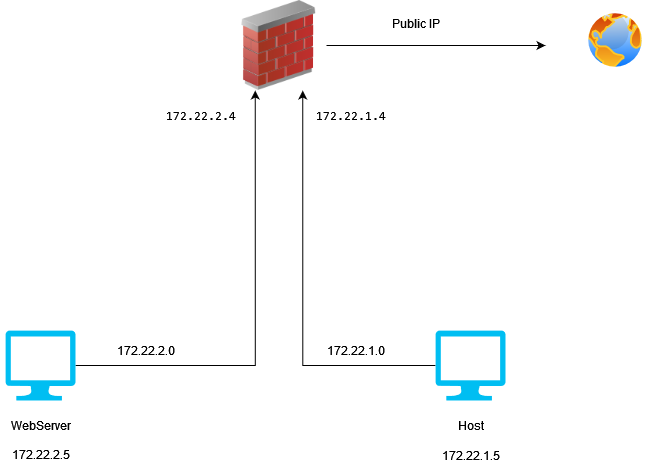

The diagram above was exported from draw.io. Its source (the exported page's mxGraphModel, read from the mxfile embedded in the PNG):
<mxGraphModel dx="2074" dy="1152" grid="1" gridSize="10" guides="1" tooltips="1" connect="1" arrows="1" fold="1" page="1" pageScale="1" pageWidth="827" pageHeight="1169" math="0" shadow="0">
  <root>
    <mxCell id="0" />
    <mxCell id="1" parent="0" />
    <mxCell id="BKGfNuMiBe5O55kJD1dk-4" style="edgeStyle=orthogonalEdgeStyle;rounded=0;orthogonalLoop=1;jettySize=auto;html=1;entryX=0.25;entryY=1;entryDx=0;entryDy=0;" parent="1" source="BKGfNuMiBe5O55kJD1dk-1" target="BKGfNuMiBe5O55kJD1dk-3" edge="1">
      <mxGeometry relative="1" as="geometry" />
    </mxCell>
    <mxCell id="BKGfNuMiBe5O55kJD1dk-1" value="" style="verticalLabelPosition=bottom;html=1;verticalAlign=top;align=center;strokeColor=none;fillColor=#00BEF2;shape=mxgraph.azure.computer;pointerEvents=1;" parent="1" vertex="1">
      <mxGeometry x="140" y="410" width="70" height="70" as="geometry" />
    </mxCell>
    <mxCell id="BKGfNuMiBe5O55kJD1dk-5" style="edgeStyle=orthogonalEdgeStyle;rounded=0;orthogonalLoop=1;jettySize=auto;html=1;entryX=0.75;entryY=1;entryDx=0;entryDy=0;" parent="1" source="BKGfNuMiBe5O55kJD1dk-2" target="BKGfNuMiBe5O55kJD1dk-3" edge="1">
      <mxGeometry relative="1" as="geometry" />
    </mxCell>
    <mxCell id="BKGfNuMiBe5O55kJD1dk-2" value="" style="verticalLabelPosition=bottom;html=1;verticalAlign=top;align=center;strokeColor=none;fillColor=#00BEF2;shape=mxgraph.azure.computer;pointerEvents=1;" parent="1" vertex="1">
      <mxGeometry x="570" y="410" width="70" height="70" as="geometry" />
    </mxCell>
    <mxCell id="5O5egpXTIKwofMG-FEZZ-2" style="edgeStyle=orthogonalEdgeStyle;rounded=0;orthogonalLoop=1;jettySize=auto;html=1;" edge="1" parent="1" source="BKGfNuMiBe5O55kJD1dk-3">
      <mxGeometry relative="1" as="geometry">
        <mxPoint x="680" y="125" as="targetPoint" />
      </mxGeometry>
    </mxCell>
    <mxCell id="BKGfNuMiBe5O55kJD1dk-3" value="" style="image;html=1;image=img/lib/clip_art/networking/Firewall_02_128x128.png" parent="1" vertex="1">
      <mxGeometry x="366" y="80" width="95" height="90" as="geometry" />
    </mxCell>
    <mxCell id="BKGfNuMiBe5O55kJD1dk-7" value="172.22.1.0" style="text;html=1;align=center;verticalAlign=middle;resizable=0;points=[];autosize=1;strokeColor=none;fillColor=none;" parent="1" vertex="1">
      <mxGeometry x="450" y="415" width="80" height="30" as="geometry" />
    </mxCell>
    <mxCell id="BKGfNuMiBe5O55kJD1dk-8" value="&lt;div&gt;WebServer&lt;/div&gt;&lt;div&gt;&lt;br/&gt;            &lt;div data-bind=&quot;text: value&quot; class=&quot;ext-overview-property-value&quot;&gt;172.22.2.5&lt;/div&gt;&lt;/div&gt;" style="text;html=1;align=center;verticalAlign=middle;resizable=0;points=[];autosize=1;strokeColor=none;fillColor=none;" parent="1" vertex="1">
      <mxGeometry x="135" y="490" width="80" height="60" as="geometry" />
    </mxCell>
    <mxCell id="BKGfNuMiBe5O55kJD1dk-9" value="Host" style="text;html=1;align=center;verticalAlign=middle;resizable=0;points=[];autosize=1;strokeColor=none;fillColor=none;" parent="1" vertex="1">
      <mxGeometry x="580" y="490" width="50" height="30" as="geometry" />
    </mxCell>
    <mxCell id="BKGfNuMiBe5O55kJD1dk-10" value="172.22.2.0" style="text;html=1;align=center;verticalAlign=middle;resizable=0;points=[];autosize=1;strokeColor=none;fillColor=none;" parent="1" vertex="1">
      <mxGeometry x="240" y="415" width="80" height="30" as="geometry" />
    </mxCell>
    <mxCell id="BKGfNuMiBe5O55kJD1dk-11" value="172.22.1.5" style="text;html=1;align=center;verticalAlign=middle;resizable=0;points=[];autosize=1;strokeColor=none;fillColor=none;" parent="1" vertex="1">
      <mxGeometry x="565" y="520" width="80" height="30" as="geometry" />
    </mxCell>
    <mxCell id="5O5egpXTIKwofMG-FEZZ-3" value="" style="image;aspect=fixed;perimeter=ellipsePerimeter;html=1;align=center;shadow=0;dashed=0;spacingTop=3;image=img/lib/active_directory/internet_globe.svg;" vertex="1" parent="1">
      <mxGeometry x="720" y="90" width="60" height="60" as="geometry" />
    </mxCell>
    <mxCell id="5O5egpXTIKwofMG-FEZZ-4" value="Public IP" style="text;html=1;align=center;verticalAlign=middle;resizable=0;points=[];autosize=1;strokeColor=none;fillColor=none;" vertex="1" parent="1">
      <mxGeometry x="515" y="88" width="70" height="30" as="geometry" />
    </mxCell>
    <mxCell id="5O5egpXTIKwofMG-FEZZ-5" value="&lt;pre&gt;172.22.1.4&lt;/pre&gt;" style="text;html=1;align=center;verticalAlign=middle;resizable=0;points=[];autosize=1;strokeColor=none;fillColor=none;" vertex="1" parent="1">
      <mxGeometry x="440" y="170" width="90" height="50" as="geometry" />
    </mxCell>
    <mxCell id="5O5egpXTIKwofMG-FEZZ-6" value="&lt;pre&gt;172.22.2.4&lt;/pre&gt;" style="text;html=1;align=center;verticalAlign=middle;resizable=0;points=[];autosize=1;strokeColor=none;fillColor=none;" vertex="1" parent="1">
      <mxGeometry x="290" y="170" width="90" height="50" as="geometry" />
    </mxCell>
  </root>
</mxGraphModel>